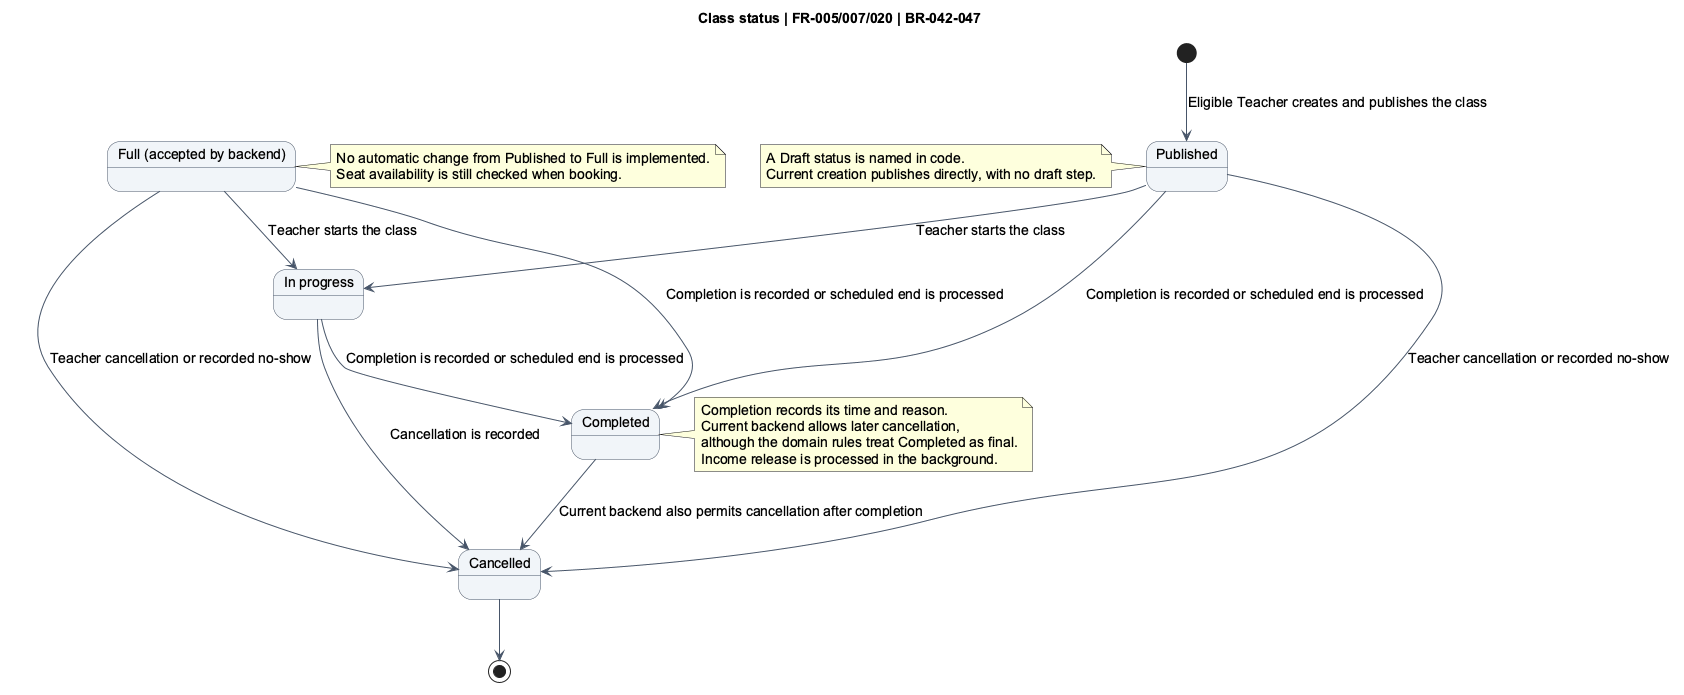

The diagram above was rendered by PlantUML. Its source (embedded in the PNG):
@startuml
title Class status | FR-005/007/020 | BR-042-047
skinparam backgroundColor #FFFFFF
skinparam shadowing false
skinparam defaultFontName Arial
skinparam defaultFontSize 14
skinparam ArrowColor #475569
skinparam activityBackgroundColor #F1F5F9
skinparam activityBorderColor #475569
skinparam sequenceParticipantBackgroundColor #F1F5F9
skinparam sequenceParticipantBorderColor #475569
skinparam stateBackgroundColor #F1F5F9
skinparam stateBorderColor #475569
state "Published" as published
state "In progress" as progress
state "Completed" as completed
state "Cancelled" as cancelled
[*] --> published : Eligible Teacher creates and publishes the class
published --> progress : Teacher starts the class
published --> completed : Completion is recorded or scheduled end is processed
progress --> completed : Completion is recorded or scheduled end is processed
published --> cancelled : Teacher cancellation or recorded no-show
progress --> cancelled : Cancellation is recorded
completed --> cancelled : Current backend also permits cancellation after completion
cancelled --> [*]
state "Full (accepted by backend)" as full
full --> progress : Teacher starts the class
full --> completed : Completion is recorded or scheduled end is processed
full --> cancelled : Teacher cancellation or recorded no-show
note right of full
 No automatic change from Published to Full is implemented.
 Seat availability is still checked when booking.
end note
note left of published
 A Draft status is named in code.
 Current creation publishes directly, with no draft step.
end note
note right of completed
 Completion records its time and reason.
 Current backend allows later cancellation,
 although the domain rules treat Completed as final.
 Income release is processed in the background.
end note
@enduml